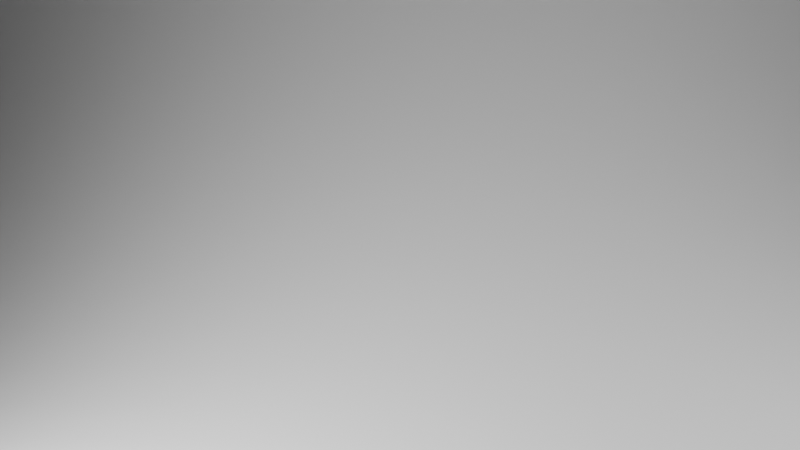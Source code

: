 # Source: Blender_4.5_Lookdev_setting.blend  (saved by Blender 4.5.87; exported with 4.5.12 LTS)
import bpy
from mathutils import Matrix  # noqa: F401  (used for matrix-valued properties, if any)

bpy.ops.wm.read_factory_settings(use_empty=True)
scene = bpy.context.scene
scene.name = 'Scene'

# ---- collections
col_model = bpy.data.collections.new('Model'); scene.collection.children.link(col_model)
col_lighting = bpy.data.collections.new('Lighting'); scene.collection.children.link(col_lighting)
col_camera = bpy.data.collections.new('Camera'); scene.collection.children.link(col_camera)
col_studio = bpy.data.collections.new('Studio'); scene.collection.children.link(col_studio)

# ---- node groups
ng_smooth_by_angle = bpy.data.node_groups.new('Smooth by Angle', 'GeometryNodeTree')
_s = ng_smooth_by_angle.interface.new_socket(name='Mesh', in_out='OUTPUT', socket_type='NodeSocketGeometry')
_s = ng_smooth_by_angle.interface.new_socket(name='Mesh', in_out='INPUT', socket_type='NodeSocketGeometry')
_s = ng_smooth_by_angle.interface.new_socket(name='Angle', in_out='INPUT', socket_type='NodeSocketFloat')
_s.subtype = 'ANGLE'
_s.default_value = 0.5236
_s.min_value = 0.0
_s.max_value = 3.142
_s.description = 'Maximum face angle for smooth edges'
_s = ng_smooth_by_angle.interface.new_socket(name='Ignore Sharpness', in_out='INPUT', socket_type='NodeSocketBool')
_s.force_non_field = True
ng_smooth_by_angle.description = 'Set the sharpness of mesh edges based on the angle between the neighboring faces'
ng_smooth_by_angle.is_modifier = True
_N = ng_smooth_by_angle.nodes; _L = ng_smooth_by_angle.links
n0 = _N.new('GeometryNodeSetShadeSmooth'); n0.name = 'Set Shade Smooth'; n0.location = (120, -80)
n0.domain = 'EDGE'
n1 = _N.new('GeometryNodeSetShadeSmooth'); n1.name = 'Set Shade Smooth.001'; n1.location = (300, -80)
n2 = _N.new('NodeGroupOutput'); n2.name = 'Group Output'; n2.location = (480, -80)
n3 = _N.new('GeometryNodeInputMeshEdgeAngle'); n3.name = 'Edge Angle'; n3.location = (-440, -240)
n4 = _N.new('NodeGroupInput'); n4.name = 'Group Input'; n4.location = (-80, -80)
n5 = _N.new('GeometryNodeInputEdgeSmooth'); n5.name = 'Is Edge Smooth'; n5.location = (-260, -120)
n6 = _N.new('GeometryNodeInputShadeSmooth'); n6.name = 'Is Shade Smooth'; n6.location = (-440, -397)
n7 = _N.new('FunctionNodeCompare'); n7.name = 'Compare'; n7.location = (-260, -260)
n7.operation = 'LESS_EQUAL'
n7.inputs[6].default_value = (0.0, 0.0, 0.0, 0.0)
n7.inputs[7].default_value = (0.0, 0.0, 0.0, 0.0)
n8 = _N.new('FunctionNodeBooleanMath'); n8.name = 'Boolean Math.001'; n8.location = (-80, -260)
n9 = _N.new('NodeGroupInput'); n9.name = 'Group Input.001'; n9.location = (-440, -329)
n10 = _N.new('NodeGroupInput'); n10.name = 'Group Input.002'; n10.location = (-259, -189)
n11 = _N.new('FunctionNodeBooleanMath'); n11.name = 'Boolean Math'; n11.location = (-80, -149)
n11.operation = 'OR'
n12 = _N.new('FunctionNodeBooleanMath'); n12.name = 'Boolean Math.002'; n12.location = (-260, -380)
n12.operation = 'OR'
n13 = _N.new('NodeGroupInput'); n13.name = 'Group Input.003'; n13.location = (-440, -460)
_L.new(n3.outputs[0], n7.inputs[0])
_L.new(n1.outputs[0], n2.inputs[0])
_L.new(n9.outputs[1], n7.inputs[1])
_L.new(n7.outputs[0], n8.inputs[0])
_L.new(n4.outputs[0], n0.inputs[0])
_L.new(n0.outputs[0], n1.inputs[0])
_L.new(n8.outputs[0], n0.inputs[2])
_L.new(n10.outputs[2], n11.inputs[1])
_L.new(n5.outputs[0], n11.inputs[0])
_L.new(n11.outputs[0], n0.inputs[1])
_L.new(n13.outputs[2], n12.inputs[1])
_L.new(n6.outputs[0], n12.inputs[0])
_L.new(n12.outputs[0], n8.inputs[1])
n2.is_active_output = True

# ---- world
world_world = bpy.data.worlds.new('World'); scene.world = world_world
world_world.use_nodes = True; world_world.node_tree.nodes.clear()
_N = world_world.node_tree.nodes; _L = world_world.node_tree.links
n0 = _N.new('ShaderNodeOutputWorld'); n0.name = 'World Output'; n0.location = (200, 100)
n1 = _N.new('ShaderNodeBackground'); n1.name = 'Background'; n1.location = (-200, 100)
n1.inputs[0].default_value = (0.05088, 0.05088, 0.05088, 1.0)
_L.new(n1.outputs[0], n0.inputs[0])
n0.is_active_output = True
world_world.color = (0.05088, 0.05088, 0.05088)
world_world.sun_shadow_jitter_overblur = 0.0

# ---- cameras
cam_camera = bpy.data.cameras.new('Camera')
cam_camera.passepartout_alpha = 1.0
cam_camera.clip_end = 100.0
cam_camera.lens = 35.0
cam_camera.ortho_scale = 7.314
cam_camera.dof.use_dof = True

# ---- lights
light_area = bpy.data.lights.new('Area', 'AREA')
light_area.energy = 49.0
light_area.size = 3.068
light_area.size_y = 1.0
light_area_001 = bpy.data.lights.new('Area.001', 'AREA')
light_area_001.energy = 385.0
light_area_001.shape = 'RECTANGLE'
light_area_001.size = 4.793
light_area_001.size_y = 2.607
light_area_002 = bpy.data.lights.new('Area.002', 'AREA')
light_area_002.energy = 162.0
light_area_002.shape = 'RECTANGLE'
light_area_002.size = 4.793
light_area_002.size_y = 2.607

# ---- meshes
me_plane = bpy.data.meshes.new('Plane')
me_plane.from_pydata([(-8.0, -8.0, 0.0), (8.0, -8.0, 0.0), (-8.0, 8.0, 16.0), (8.0, 8.0, 16.0), (-8.0, 0.3057, 0.0), (-8.0, 8.0, 7.694), (-8.0, 1.06, 0.03705), (-8.0, 1.807, 0.1478), (-8.0, 2.539, 0.3313), (-8.0, 3.25, 0.5857), (-8.0, 3.933, 0.9085), (-8.0, 4.58, 1.297), (-8.0, 5.187, 1.747), (-8.0, 5.746, 2.254), (-8.0, 6.253, 2.813), (-8.0, 6.703, 3.42), (-8.0, 7.091, 4.067), (-8.0, 7.414, 4.75), (-8.0, 7.669, 5.461), (-8.0, 7.852, 6.193), (-8.0, 7.963, 6.94), (8.0, 8.0, 7.694), (8.0, 0.3057, 0.0), (8.0, 7.963, 6.94), (8.0, 7.852, 6.193), (8.0, 7.669, 5.461), (8.0, 7.414, 4.75), (8.0, 7.091, 4.067), (8.0, 6.703, 3.42), (8.0, 6.253, 2.813), (8.0, 5.746, 2.254), (8.0, 5.187, 1.747), (8.0, 4.58, 1.297), (8.0, 3.933, 0.9085), (8.0, 3.25, 0.5857), (8.0, 2.539, 0.3313), (8.0, 1.807, 0.1478), (8.0, 1.06, 0.03705)], [], [(21, 5, 20, 23), (23, 20, 19, 24), (24, 19, 18, 25), (25, 18, 17, 26), (26, 17, 16, 27), (27, 16, 15, 28), (28, 15, 14, 29), (29, 14, 13, 30), (30, 13, 12, 31), (31, 12, 11, 32), (32, 11, 10, 33), (33, 10, 9, 34), (34, 9, 8, 35), (35, 8, 7, 36), (36, 7, 6, 37), (37, 6, 4, 22), (0, 1, 22, 4), (5, 21, 3, 2)])
me_plane.polygons.foreach_set('use_smooth', [True] * 18)
_uv = me_plane.uv_layers.new(name='UVMap')
_uv.uv.foreach_set('vector', [1.0, 0.4809, 0.0, 0.4809, 0.0, 0.4338, 1.0, 0.4338, 1.0, 0.4338, 0.0, 0.4338, 0.0, 0.3871, 1.0, 0.3871, 1.0, 0.3871, 0.0, 0.3871, 0.0, 0.3413, 1.0, 0.3413, 1.0, 0.3413, 0.0, 0.3413, 0.0, 0.2969, 1.0, 0.2969, 1.0, 0.2969, 0.0, 0.2969, 0.0, 0.2542, 1.0, 0.2542, 1.0, 0.2542, 0.0, 0.2542, 0.0, 0.2137, 1.0, 0.2137, 1.0, 0.2137, 0.0, 0.2137, 0.0, 0.1758, 1.0, 0.1758, 1.0, 0.1758, 0.0, 0.1758, 0.0, 0.0, 1.0, 0.0, 1.0, 1.0, 0.0, 1.0, 0.0, 0.8242, 1.0, 0.8242, 1.0, 0.8242, 0.0, 0.8242, 0.0, 0.7863, 1.0, 0.7863, 1.0, 0.7863, 0.0, 0.7863, 0.0, 0.7458, 1.0, 0.7458, 1.0, 0.7458, 0.0, 0.7458, 0.0, 0.7031, 1.0, 0.7031, 1.0, 0.7031, 0.0, 0.7031, 0.0, 0.6587, 1.0, 0.6587, 1.0, 0.6587, 0.0, 0.6587, 0.0, 0.6129, 1.0, 0.6129, 1.0, 0.6129, 0.0, 0.6129, 0.0, 0.5662, 1.0, 0.5662, 1.0, 0.5662, 0.0, 0.5662, 0.0, 0.5191, 1.0, 0.5191, 0.0, 0.0, 1.0, 0.0, 1.0, 0.5191, 0.0, 0.5191, 0.0, 0.4809, 1.0, 0.4809, 1.0, 1.0, 0.0, 1.0])
me_plane.update()

# ---- objects
ob_top_light = bpy.data.objects.new('Top_light', light_area)
ob_key_light = bpy.data.objects.new('Key_light', light_area_001)
ob_fill_light = bpy.data.objects.new('Fill_light', light_area_002)
ob_camera = bpy.data.objects.new('Camera', cam_camera)
ob_ground = bpy.data.objects.new('Ground', me_plane)

# ---- transforms, parenting, visibility, modifiers, constraints
ob_top_light.location = (0.0, 0.0, 4.99)
ob_key_light.location = (-2.308, -1.397, 3.093)
ob_key_light.rotation_euler = (2.981e-07, -1.255, 0.5313)
ob_fill_light.location = (5.298, -0.975, 3.093)
ob_fill_light.rotation_euler = (2.981e-07, -1.255, 2.269)
ob_camera.location = (0.0, -5.0, 1.7)
ob_camera.rotation_euler = (1.571, -0.0, 0.0)
ob_camera.scale = (1.0, 1.0, 1.0)
ob_camera.lock_rotations_4d = False
ob_camera.empty_display_type = 'ARROWS'
ob_camera.color = (0.0, 0.0, 0.0, 0.0)
ob_camera.display_type = 'WIRE'
ob_camera.lineart.crease_threshold = 0.0
ob_ground.location = (0.0, 0.0, 0.0)
ob_ground.scale = (2.0, 1.0, 1.0)
_m = ob_ground.modifiers.new('Smooth by Angle', 'NODES')
_m.node_group = ng_smooth_by_angle
_m.use_pin_to_last = True
_m.show_group_selector = False

# ---- collection membership
col_lighting.objects.link(ob_top_light)
col_lighting.objects.link(ob_key_light)
col_lighting.objects.link(ob_fill_light)
col_camera.objects.link(ob_camera)
col_studio.objects.link(ob_ground)

# ---- scene / render settings (as saved in the file)
scene.camera = ob_camera
scene.frame_start = 1; scene.frame_end = 250; scene.frame_set(1)
scene.render.engine = 'CYCLES'
bpy.context.view_layer.update()
